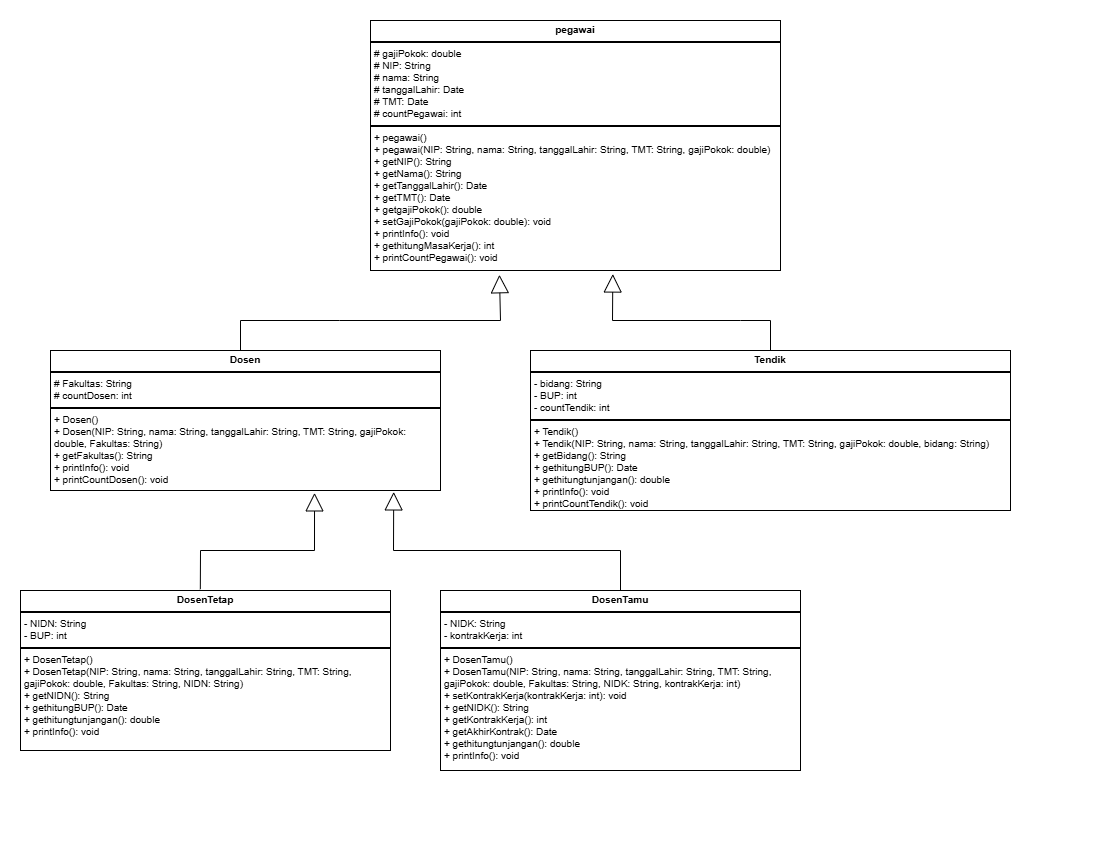

The diagram above was exported from draw.io. Its source (the exported page's mxGraphModel, read from the mxfile embedded in the PNG):
<mxGraphModel dx="794" dy="446" grid="1" gridSize="10" guides="1" tooltips="1" connect="1" arrows="1" fold="1" page="1" pageScale="1" pageWidth="1100" pageHeight="850" background="none" math="0" shadow="0">
  <root>
    <mxCell id="0" />
    <mxCell id="1" parent="0" />
    <mxCell id="dsQCQpsQUwCby3eLfc34-12" value="&lt;p style=&quot;margin:0px;margin-top:4px;text-align:center;&quot;&gt;&lt;b&gt;pegawai&lt;/b&gt;&lt;/p&gt;&lt;hr style=&quot;border-style:solid;&quot;&gt;&lt;p style=&quot;margin:0px;margin-left:4px;&quot;&gt;# gajiPokok: double&lt;/p&gt;&lt;p style=&quot;margin:0px;margin-left:4px;&quot;&gt;# NIP: String&lt;/p&gt;&lt;p style=&quot;margin:0px;margin-left:4px;&quot;&gt;# nama: String&lt;/p&gt;&lt;p style=&quot;margin:0px;margin-left:4px;&quot;&gt;# tanggalLahir: Date&lt;/p&gt;&lt;p style=&quot;margin:0px;margin-left:4px;&quot;&gt;# TMT: Date&lt;/p&gt;&lt;p style=&quot;margin:0px;margin-left:4px;&quot;&gt;# countPegawai: int&lt;/p&gt;&lt;hr style=&quot;border-style:solid;&quot;&gt;&lt;p style=&quot;margin:0px;margin-left:4px;&quot;&gt;+ pegawai()&amp;nbsp;&lt;/p&gt;&lt;p style=&quot;margin:0px;margin-left:4px;&quot;&gt;+ pegawai(NIP: String, nama: String, tanggalLahir: String, TMT: String, gajiPokok: double)&amp;nbsp;&lt;/p&gt;&lt;p style=&quot;margin:0px;margin-left:4px;&quot;&gt;+ getNIP(): String&lt;/p&gt;&lt;p style=&quot;margin:0px;margin-left:4px;&quot;&gt;+ getNama(): String&lt;/p&gt;&lt;p style=&quot;margin:0px;margin-left:4px;&quot;&gt;+ getTanggalLahir(): Date&lt;/p&gt;&lt;p style=&quot;margin:0px;margin-left:4px;&quot;&gt;+ getTMT(): Date&lt;/p&gt;&lt;p style=&quot;margin:0px;margin-left:4px;&quot;&gt;+ getgajiPokok(): double&lt;/p&gt;&lt;p style=&quot;margin:0px;margin-left:4px;&quot;&gt;+ setGajiPokok(gajiPokok: double): void&lt;/p&gt;&lt;p style=&quot;margin:0px;margin-left:4px;&quot;&gt;+ printInfo(): void&lt;/p&gt;&lt;p style=&quot;margin:0px;margin-left:4px;&quot;&gt;+ gethitungMasaKerja(): int&lt;/p&gt;&lt;p style=&quot;margin:0px;margin-left:4px;&quot;&gt;+ printCountPegawai(): void&lt;/p&gt;" style="verticalAlign=top;align=left;overflow=fill;html=1;whiteSpace=wrap;fontSize=10;" vertex="1" parent="1">
      <mxGeometry x="370" y="20" width="410" height="250" as="geometry" />
    </mxCell>
    <mxCell id="dsQCQpsQUwCby3eLfc34-13" value="&lt;p style=&quot;margin:0px;margin-top:4px;text-align:center;&quot;&gt;&lt;b&gt;Dosen&lt;/b&gt;&lt;/p&gt;&lt;hr style=&quot;border-style:solid;&quot;&gt;&lt;p style=&quot;margin:0px;margin-left:4px;&quot;&gt;# Fakultas: String&lt;/p&gt;&lt;p style=&quot;margin:0px;margin-left:4px;&quot;&gt;# countDosen: int&lt;/p&gt;&lt;hr style=&quot;border-style:solid;&quot;&gt;&lt;p style=&quot;margin:0px;margin-left:4px;&quot;&gt;+ Dosen()&amp;nbsp;&lt;/p&gt;&lt;p style=&quot;margin:0px;margin-left:4px;&quot;&gt;+ Dosen(NIP: String, nama: String, tanggalLahir: String, TMT: String, gajiPokok: double, Fakultas: String)&lt;/p&gt;&lt;p style=&quot;margin:0px;margin-left:4px;&quot;&gt;+ getFakultas(): String&lt;/p&gt;&lt;p style=&quot;margin:0px;margin-left:4px;&quot;&gt;+ printInfo(): void&lt;/p&gt;&lt;p style=&quot;margin:0px;margin-left:4px;&quot;&gt;+ printCountDosen(): void&lt;/p&gt;" style="verticalAlign=top;align=left;overflow=fill;html=1;whiteSpace=wrap;fontSize=10;" vertex="1" parent="1">
      <mxGeometry x="50" y="350" width="390" height="140" as="geometry" />
    </mxCell>
    <mxCell id="dsQCQpsQUwCby3eLfc34-14" value="&lt;p style=&quot;margin:0px;margin-top:4px;text-align:center;&quot;&gt;&lt;b&gt;Tendik&lt;/b&gt;&lt;/p&gt;&lt;hr style=&quot;border-style:solid;&quot;&gt;&lt;p style=&quot;margin:0px;margin-left:4px;&quot;&gt;- bidang: String&lt;/p&gt;&lt;p style=&quot;margin:0px;margin-left:4px;&quot;&gt;- BUP: int&lt;/p&gt;&lt;p style=&quot;margin:0px;margin-left:4px;&quot;&gt;- countTendik: int&lt;/p&gt;&lt;hr style=&quot;border-style:solid;&quot;&gt;&lt;p style=&quot;margin:0px;margin-left:4px;&quot;&gt;+ Tendik()&lt;/p&gt;&lt;p style=&quot;margin:0px;margin-left:4px;&quot;&gt;+ Tendik(NIP: String, nama: String, tanggalLahir: String, TMT: String, gajiPokok: double, bidang: String)&amp;nbsp;&lt;/p&gt;&lt;p style=&quot;margin:0px;margin-left:4px;&quot;&gt;+ getBidang(): String&lt;/p&gt;&lt;p style=&quot;margin:0px;margin-left:4px;&quot;&gt;+ gethitungBUP(): Date&lt;/p&gt;&lt;p style=&quot;margin:0px;margin-left:4px;&quot;&gt;+ gethitungtunjangan(): double&lt;/p&gt;&lt;p style=&quot;margin:0px;margin-left:4px;&quot;&gt;+ printInfo(): void&lt;/p&gt;&lt;p style=&quot;margin:0px;margin-left:4px;&quot;&gt;+ printCountTendik(): void&lt;/p&gt;" style="verticalAlign=top;align=left;overflow=fill;html=1;whiteSpace=wrap;fontSize=10;" vertex="1" parent="1">
      <mxGeometry x="530" y="350" width="480" height="160" as="geometry" />
    </mxCell>
    <mxCell id="dsQCQpsQUwCby3eLfc34-19" value="" style="endArrow=block;endSize=16;endFill=0;html=1;rounded=0;entryX=0.412;entryY=1.017;entryDx=0;entryDy=0;entryPerimeter=0;exitX=0.5;exitY=0;exitDx=0;exitDy=0;" edge="1" parent="1">
      <mxGeometry width="160" relative="1" as="geometry">
        <mxPoint x="240" y="350" as="sourcePoint" />
        <mxPoint x="498.91999999999996" y="274.25" as="targetPoint" />
        <Array as="points">
          <mxPoint x="240" y="320" />
          <mxPoint x="339" y="320" />
          <mxPoint x="500" y="320" />
        </Array>
      </mxGeometry>
    </mxCell>
    <mxCell id="dsQCQpsQUwCby3eLfc34-21" value="" style="endArrow=block;endSize=16;endFill=0;html=1;rounded=0;exitX=0.5;exitY=0;exitDx=0;exitDy=0;entryX=0.591;entryY=1.014;entryDx=0;entryDy=0;entryPerimeter=0;" edge="1" parent="1" source="dsQCQpsQUwCby3eLfc34-14" target="dsQCQpsQUwCby3eLfc34-12">
      <mxGeometry x="-0.1471" width="160" relative="1" as="geometry">
        <mxPoint x="750" y="320" as="sourcePoint" />
        <mxPoint x="580" y="280" as="targetPoint" />
        <Array as="points">
          <mxPoint x="770" y="320" />
          <mxPoint x="740" y="320" />
          <mxPoint x="612" y="320" />
        </Array>
        <mxPoint as="offset" />
      </mxGeometry>
    </mxCell>
    <mxCell id="dsQCQpsQUwCby3eLfc34-22" value="&lt;p style=&quot;margin:0px;margin-top:4px;text-align:center;&quot;&gt;&lt;b&gt;DosenTetap&lt;/b&gt;&lt;/p&gt;&lt;hr style=&quot;border-style:solid;&quot;&gt;&lt;p style=&quot;margin:0px;margin-left:4px;&quot;&gt;- NIDN: String&lt;/p&gt;&lt;p style=&quot;margin:0px;margin-left:4px;&quot;&gt;- BUP: int&lt;/p&gt;&lt;hr style=&quot;border-style:solid;&quot;&gt;&lt;p style=&quot;margin:0px;margin-left:4px;&quot;&gt;+ DosenTetap()&lt;/p&gt;&lt;p style=&quot;margin:0px;margin-left:4px;&quot;&gt;+ DosenTetap(NIP: String, nama: String, tanggalLahir: String, TMT: String, gajiPokok: double, Fakultas: String, NIDN: String)&amp;nbsp;&lt;/p&gt;&lt;p style=&quot;margin:0px;margin-left:4px;&quot;&gt;+ getNIDN(): String&lt;/p&gt;&lt;p style=&quot;margin:0px;margin-left:4px;&quot;&gt;+ gethitungBUP(): Date&lt;/p&gt;&lt;p style=&quot;margin:0px;margin-left:4px;&quot;&gt;+ gethitungtunjangan(): double&lt;/p&gt;&lt;p style=&quot;margin:0px;margin-left:4px;&quot;&gt;+ printInfo(): void&lt;/p&gt;" style="verticalAlign=top;align=left;overflow=fill;html=1;whiteSpace=wrap;fontSize=10;" vertex="1" parent="1">
      <mxGeometry x="20" y="590" width="370" height="160" as="geometry" />
    </mxCell>
    <mxCell id="dsQCQpsQUwCby3eLfc34-23" value="" style="endArrow=block;endSize=16;endFill=0;html=1;rounded=0;entryX=0.677;entryY=1.017;entryDx=0;entryDy=0;entryPerimeter=0;exitX=0.486;exitY=-0.008;exitDx=0;exitDy=0;exitPerimeter=0;" edge="1" parent="1" source="dsQCQpsQUwCby3eLfc34-22" target="dsQCQpsQUwCby3eLfc34-13">
      <mxGeometry width="160" relative="1" as="geometry">
        <mxPoint x="200" y="560" as="sourcePoint" />
        <mxPoint x="360" y="560" as="targetPoint" />
        <Array as="points">
          <mxPoint x="200" y="550" />
          <mxPoint x="314" y="550" />
        </Array>
      </mxGeometry>
    </mxCell>
    <mxCell id="dsQCQpsQUwCby3eLfc34-24" value="&lt;p style=&quot;margin:0px;margin-top:4px;text-align:center;&quot;&gt;&lt;b&gt;DosenTamu&lt;/b&gt;&lt;/p&gt;&lt;hr style=&quot;border-style:solid;&quot;&gt;&lt;p style=&quot;margin:0px;margin-left:4px;&quot;&gt;- NIDK: String&lt;/p&gt;&lt;p style=&quot;margin:0px;margin-left:4px;&quot;&gt;- kontrakKerja: int&lt;/p&gt;&lt;hr style=&quot;border-style:solid;&quot;&gt;&lt;p style=&quot;margin:0px;margin-left:4px;&quot;&gt;+ DosenTamu()&lt;/p&gt;&lt;p style=&quot;margin:0px;margin-left:4px;&quot;&gt;+ DosenTamu(NIP: String, nama: String, tanggalLahir: String, TMT: String, gajiPokok: double, Fakultas: String, NIDK: String, kontrakKerja: int)&lt;/p&gt;&lt;p style=&quot;margin:0px;margin-left:4px;&quot;&gt;+ setKontrakKerja(kontrakKerja: int): void&lt;/p&gt;&lt;p style=&quot;margin:0px;margin-left:4px;&quot;&gt;+ getNIDK(): String&lt;/p&gt;&lt;p style=&quot;margin:0px;margin-left:4px;&quot;&gt;+ getKontrakKerja(): int&lt;/p&gt;&lt;p style=&quot;margin:0px;margin-left:4px;&quot;&gt;+ getAkhirKontrak(): Date&lt;/p&gt;&lt;p style=&quot;margin:0px;margin-left:4px;&quot;&gt;+ gethitungtunjangan(): double&lt;/p&gt;&lt;p style=&quot;margin:0px;margin-left:4px;&quot;&gt;+ printInfo(): void&lt;/p&gt;" style="verticalAlign=top;align=left;overflow=fill;html=1;whiteSpace=wrap;fontSize=10;" vertex="1" parent="1">
      <mxGeometry x="440" y="590" width="360" height="180" as="geometry" />
    </mxCell>
    <mxCell id="dsQCQpsQUwCby3eLfc34-25" value="" style="endArrow=block;endSize=16;endFill=0;html=1;rounded=0;entryX=0.88;entryY=1.01;entryDx=0;entryDy=0;entryPerimeter=0;" edge="1" parent="1" target="dsQCQpsQUwCby3eLfc34-13">
      <mxGeometry width="160" relative="1" as="geometry">
        <mxPoint x="620" y="590" as="sourcePoint" />
        <mxPoint x="780" y="590" as="targetPoint" />
        <Array as="points">
          <mxPoint x="620" y="550" />
          <mxPoint x="393" y="550" />
        </Array>
      </mxGeometry>
    </mxCell>
  </root>
</mxGraphModel>